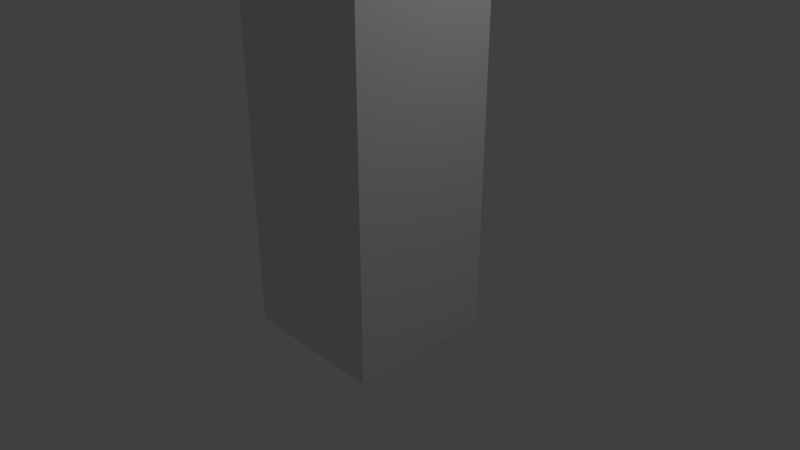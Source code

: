 # Source: untitled.blend  (saved by Blender 2.79.0; exported with 4.5.12 LTS)
import bpy
from mathutils import Matrix  # noqa: F401  (used for matrix-valued properties, if any)

bpy.ops.wm.read_factory_settings(use_empty=True)
scene = bpy.context.scene
scene.name = 'Scene'

# ---- collections
col_collection_1 = bpy.data.collections.new('Collection 1'); scene.collection.children.link(col_collection_1)

# ---- world
world_world = bpy.data.worlds.new('World'); scene.world = world_world
world_world.color = (0.05088, 0.05088, 0.05088)
world_world.use_sun_shadow = False
world_world.sun_shadow_jitter_overblur = 0.0
world_world.cycles.sampling_method = 'MANUAL'

# ---- cameras
cam_camera = bpy.data.cameras.new('Camera')
cam_camera.clip_end = 100.0
cam_camera.lens = 35.0
cam_camera.sensor_width = 32.0
cam_camera.sensor_height = 18.0
cam_camera.ortho_scale = 7.314
cam_camera.dof.focus_distance = 0.0
cam_camera.dof.aperture_fstop = 128.0

# ---- lights
light_lamp = bpy.data.lights.new('Lamp', 'POINT')
light_lamp.transmission_factor = 0.0
light_lamp.cutoff_distance = 30.0
light_lamp.energy = 100.0
light_lamp.shadow_buffer_clip_start = 1.001
light_lamp.shadow_soft_size = 0.1
light_lamp.shadow_maximum_resolution = 0.006
light_lamp.use_absolute_resolution = True

# ---- meshes
me_cube = bpy.data.meshes.new('Cube')
me_cube.from_pydata([(-1.0, -1.0, -1.0), (-1.0, -1.0, 3.582), (-1.0, 1.0, -1.0), (-1.0, 1.0, 3.582), (1.0, -1.0, -1.0), (1.0, -1.0, 3.582), (1.0, 1.0, -1.0), (1.0, 1.0, 3.582)], [], [(0, 1, 3, 2), (2, 3, 7, 6), (6, 7, 5, 4), (4, 5, 1, 0), (2, 6, 4, 0), (7, 3, 1, 5)])
_uv = me_cube.uv_layers.new(name='UVMap')
_uv.uv.foreach_set('vector', [9.686e-08, 0.6962, 0.0, 0.0, 0.25, 0.0, 0.25, 0.6962, 0.5, 0.6962, 0.5, 0.0, 0.75, 7.244e-08, 0.75, 0.6962, 1.0, 0.0, 1.0, 0.6962, 0.75, 0.6962, 0.75, 0.0, 0.25, 0.6962, 0.25, 0.0, 0.5, 0.0, 0.5, 0.6962, 0.5, 1.0, 0.25, 1.0, 0.25, 0.6962, 0.5, 0.6962, 0.25, 0.6962, 0.25, 1.0, 3.725e-08, 1.0, 0.0, 0.6962])
me_cube.use_remesh_preserve_volume = False
me_cube.use_remesh_preserve_attributes = False
me_cube.use_mirror_vertex_groups = False
me_cube.update()

# ---- objects
ob_cube = bpy.data.objects.new('Cube', me_cube)
ob_lamp = bpy.data.objects.new('Lamp', light_lamp)
ob_camera = bpy.data.objects.new('Camera', cam_camera)

# ---- transforms, parenting, visibility, modifiers, constraints
ob_cube.location = (0.0, 0.0, 0.0)
ob_cube.lineart.crease_threshold = 0.0
ob_lamp.location = (4.076, 1.005, 5.904)
ob_lamp.rotation_euler = (0.6503, 0.05522, 1.866)
ob_lamp.lock_rotations_4d = False
ob_lamp.empty_display_type = 'ARROWS'
ob_lamp.color = (0.0, 0.0, 0.0, 0.0)
ob_lamp.lineart.crease_threshold = 0.0
ob_camera.location = (7.481, -6.508, 5.344)
ob_camera.rotation_euler = (1.109, 0.0, 0.8149)
ob_camera.lock_rotations_4d = False
ob_camera.empty_display_type = 'ARROWS'
ob_camera.color = (0.0, 0.0, 0.0, 0.0)
ob_camera.display_type = 'WIRE'
ob_camera.lineart.crease_threshold = 0.0

# ---- collection membership
col_collection_1.objects.link(ob_cube)
col_collection_1.objects.link(ob_lamp)
col_collection_1.objects.link(ob_camera)

# ---- scene / render settings (as saved in the file)
scene.camera = ob_camera
scene.frame_start = 1; scene.frame_end = 250; scene.frame_set(1)
scene.render.engine = 'BLENDER_EEVEE_NEXT'
scene.render.resolution_percentage = 50
scene.render.dither_intensity = 0.0
scene.cycles.use_denoising = False
scene.cycles.samples = 128
scene.cycles.sampling_pattern = 'TABULATED_SOBOL'
scene.cycles.use_adaptive_sampling = False
scene.cycles.use_light_tree = False
scene.cycles.blur_glossy = 0.0
scene.cycles.sample_clamp_indirect = 0.0
scene.view_settings.view_transform = 'Standard'
bpy.context.view_layer.update()

